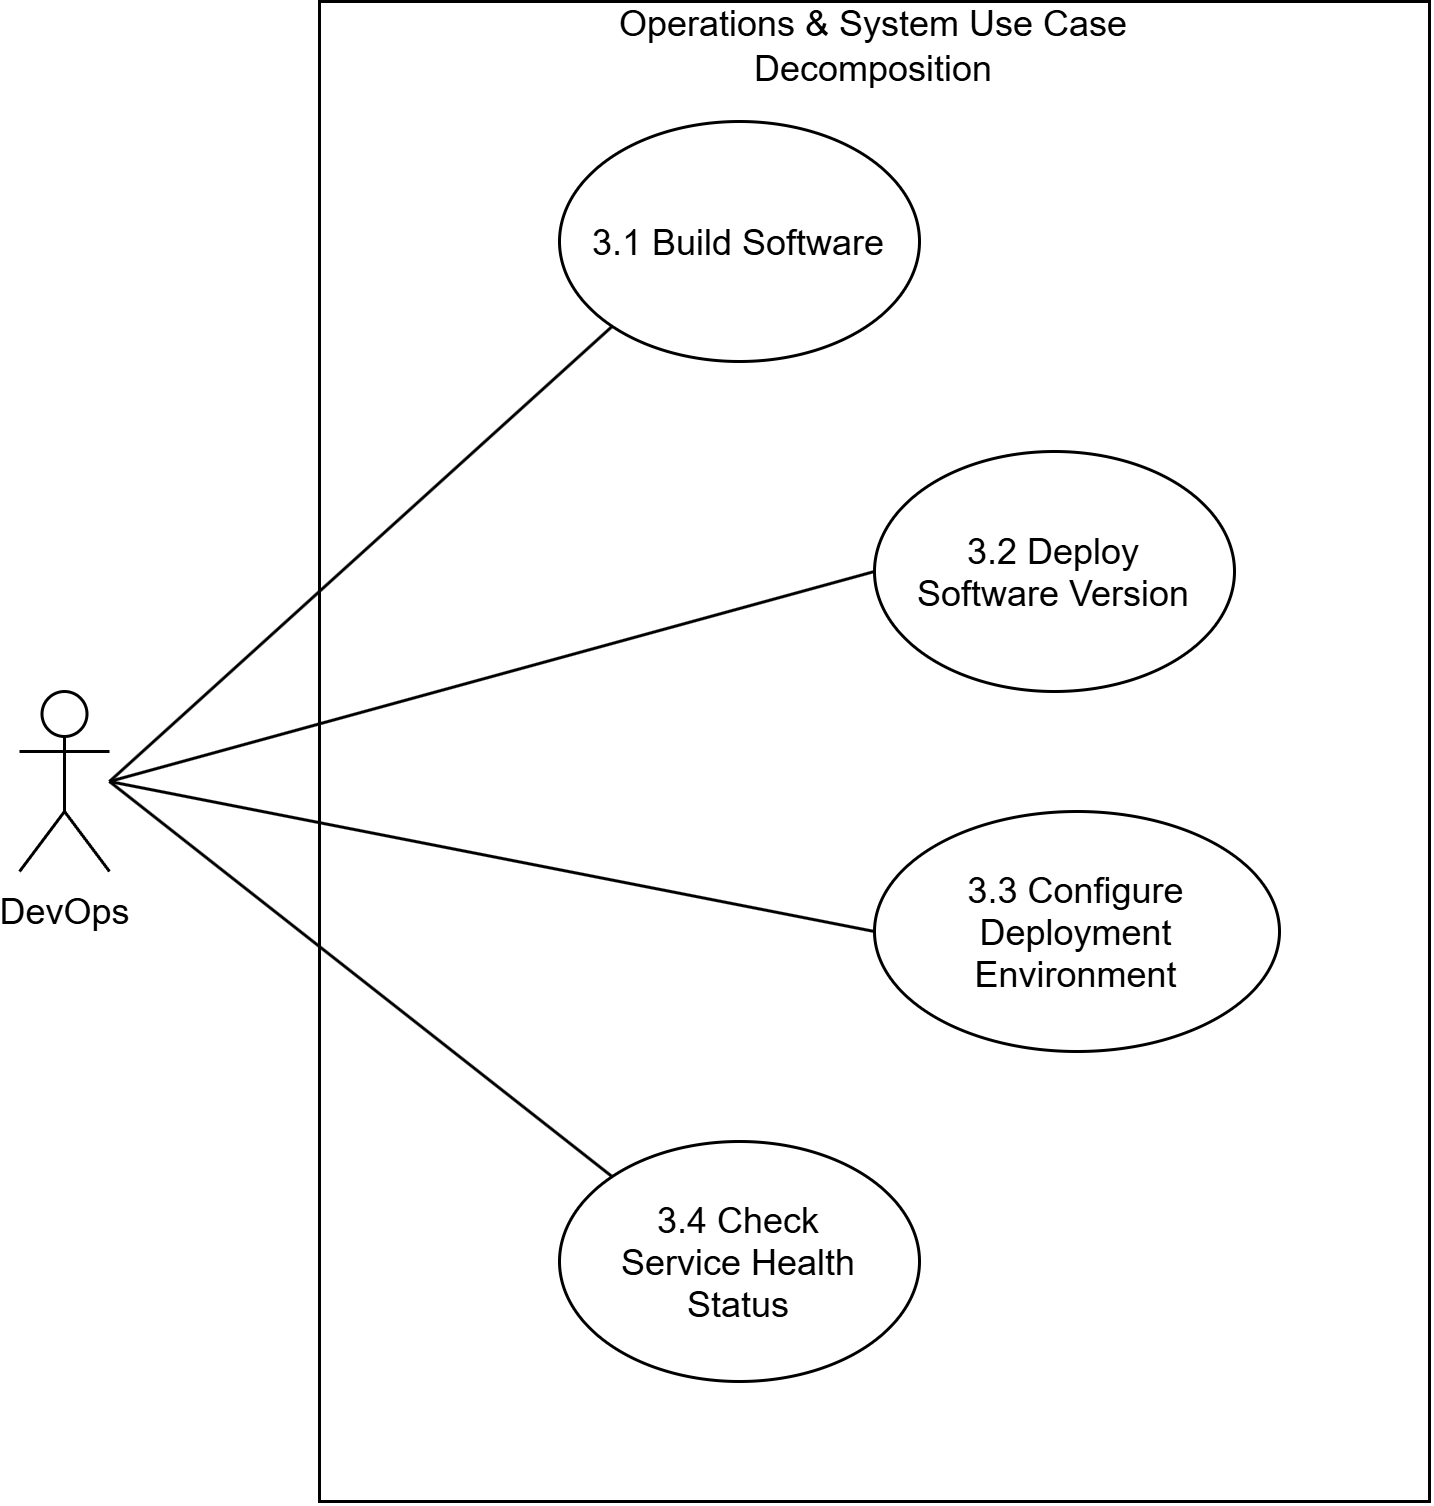

The diagram above was exported from draw.io. Its source (the exported page's mxGraphModel, read from the mxfile embedded in the PNG):
<mxGraphModel dx="1455" dy="841" grid="1" gridSize="10" guides="1" tooltips="1" connect="1" arrows="1" fold="1" page="1" pageScale="1" pageWidth="850" pageHeight="1100" math="0" shadow="0">
  <root>
    <mxCell id="0" />
    <mxCell id="1" parent="0" />
    <mxCell id="0zb0Onf4JZYAWIVM8roU-1" parent="1" style="shape=umlActor;verticalLabelPosition=bottom;verticalAlign=top;html=1;outlineConnect=0;labelPerimeter=1;" value="DevOps&lt;div&gt;&lt;br&gt;&lt;/div&gt;" vertex="1">
      <mxGeometry height="60" width="30" x="140" y="310" as="geometry" />
    </mxCell>
    <mxCell id="0zb0Onf4JZYAWIVM8roU-2" parent="1" style="rounded=0;whiteSpace=wrap;html=1;" value="" vertex="1">
      <mxGeometry height="500" width="370" x="240" y="80" as="geometry" />
    </mxCell>
    <mxCell id="0zb0Onf4JZYAWIVM8roU-3" parent="1" style="ellipse;whiteSpace=wrap;html=1;shapeInside=1;" value="3.4 Check Service Health Status" vertex="1">
      <mxGeometry height="80" width="120" x="320" y="460" as="geometry" />
    </mxCell>
    <mxCell id="0zb0Onf4JZYAWIVM8roU-4" parent="1" style="ellipse;whiteSpace=wrap;html=1;shapeInside=1;" value="3.3 Configure Deployment Environment" vertex="1">
      <mxGeometry height="80" width="135" x="425" y="350" as="geometry" />
    </mxCell>
    <mxCell id="0zb0Onf4JZYAWIVM8roU-5" parent="1" style="ellipse;whiteSpace=wrap;html=1;shapeInside=1;" value="3.2 Deploy Software Version" vertex="1">
      <mxGeometry height="80" width="120" x="425" y="230" as="geometry" />
    </mxCell>
    <mxCell id="0zb0Onf4JZYAWIVM8roU-6" parent="1" style="ellipse;whiteSpace=wrap;html=1;shapeInside=1;" value="3.1 Build Software" vertex="1">
      <mxGeometry height="80" width="120" x="320" y="120" as="geometry" />
    </mxCell>
    <mxCell id="0zb0Onf4JZYAWIVM8roU-7" edge="1" parent="1" source="0zb0Onf4JZYAWIVM8roU-4" style="endArrow=none;html=1;rounded=0;defaultLabelBackgroundColor=page;labelPadding=0 4;entryX=1;entryY=0.5;entryDx=0;entryDy=0;exitX=0;exitY=0.5;exitDx=0;exitDy=0;" value="">
      <mxGeometry height="50" relative="1" width="50" as="geometry">
        <mxPoint x="430" y="390" as="sourcePoint" />
        <mxPoint x="170" y="340" as="targetPoint" />
      </mxGeometry>
    </mxCell>
    <mxCell id="0zb0Onf4JZYAWIVM8roU-9" edge="1" parent="1" source="0zb0Onf4JZYAWIVM8roU-5" style="endArrow=none;html=1;rounded=0;defaultLabelBackgroundColor=page;labelPadding=0 4;entryX=1;entryY=0.5;entryDx=0;entryDy=0;exitX=0;exitY=0.5;exitDx=0;exitDy=0;" value="">
      <mxGeometry height="50" relative="1" width="50" as="geometry">
        <mxPoint x="470" y="270" as="sourcePoint" />
        <mxPoint x="170" y="340" as="targetPoint" />
      </mxGeometry>
    </mxCell>
    <mxCell id="0zb0Onf4JZYAWIVM8roU-10" edge="1" parent="1" style="endArrow=none;html=1;rounded=0;defaultLabelBackgroundColor=page;labelPadding=0 4;exitX=1;exitY=0.5;exitDx=0;exitDy=0;entryX=0;entryY=1;entryDx=0;entryDy=0;" target="0zb0Onf4JZYAWIVM8roU-6" value="">
      <mxGeometry height="50" relative="1" width="50" as="geometry">
        <mxPoint x="170" y="340" as="sourcePoint" />
        <mxPoint x="480" y="340" as="targetPoint" />
      </mxGeometry>
    </mxCell>
    <mxCell id="0zb0Onf4JZYAWIVM8roU-11" edge="1" parent="1" source="0zb0Onf4JZYAWIVM8roU-3" style="endArrow=none;html=1;rounded=0;defaultLabelBackgroundColor=page;labelPadding=0 4;exitX=0;exitY=0;exitDx=0;exitDy=0;entryX=1;entryY=0.5;entryDx=0;entryDy=0;" value="">
      <mxGeometry height="50" relative="1" width="50" as="geometry">
        <mxPoint x="430" y="390" as="sourcePoint" />
        <mxPoint x="170" y="340" as="targetPoint" />
      </mxGeometry>
    </mxCell>
    <mxCell id="0zb0Onf4JZYAWIVM8roU-12" parent="1" style="text;html=1;whiteSpace=wrap;strokeColor=none;fillColor=none;align=center;verticalAlign=middle;rounded=0;" value="Operations &amp;amp; System Use Case Decomposition" vertex="1">
      <mxGeometry height="30" width="220" x="315" y="80" as="geometry" />
    </mxCell>
  </root>
</mxGraphModel>